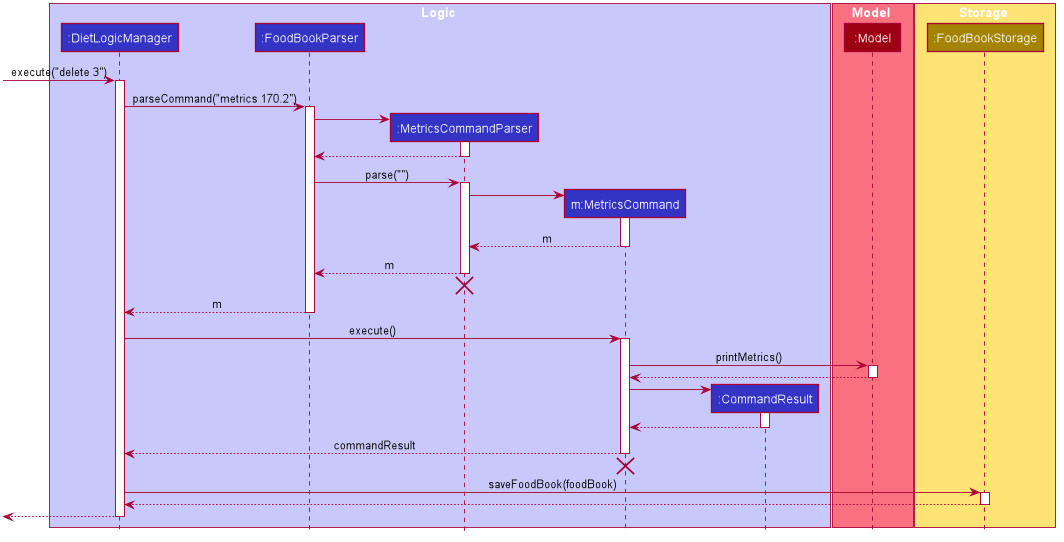

The diagram above was rendered by PlantUML. Its source (embedded in the PNG):
@startuml









skinparam BackgroundColor #FFFFFFF

skinparam Shadowing false

skinparam Class {
    FontColor #FFFFFF
    BorderThickness 1
    BorderColor #FFFFFF
    StereotypeFontColor #FFFFFF
    FontName Arial
}

skinparam Actor {
    BorderColor #000000
    Color #000000
    FontName Arial
}

skinparam Sequence {
    MessageAlign center
    BoxFontSize 15
    BoxPadding 0
    BoxFontColor #FFFFFF
    FontName Arial
}

skinparam Participant {
    FontColor #FFFFFFF
    Padding 20
}

skinparam MinClassWidth 50
skinparam ParticipantPadding 10
skinparam Shadowing false
skinparam DefaultTextAlignment center
skinparam packageStyle Rectangle

hide footbox
hide members
hide circle

box Logic #C8C8FA
participant ":DietLogicManager" as LogicManager #3333C4
participant ":FoodBookParser" as FoodBookParser #3333C4
participant ":MetricsCommandParser" as MetricsCommandParser #3333C4
participant "m:MetricsCommand" as MetricsCommand #3333C4
participant ":CommandResult" as CommandResult #3333C4
end box

box Model #F97181
participant ":Model" as Model #9D0012
end box

box Storage #FFE374
participant ":FoodBookStorage" as FoodBookStorage #A38300
end box

[-> LogicManager : execute("delete 3")
activate LogicManager

LogicManager -> FoodBookParser : parseCommand("metrics 170.2")
activate FoodBookParser

create MetricsCommandParser
FoodBookParser -> MetricsCommandParser
activate MetricsCommandParser

MetricsCommandParser --> FoodBookParser
deactivate MetricsCommandParser

FoodBookParser -> MetricsCommandParser : parse("")
activate MetricsCommandParser

create MetricsCommand
MetricsCommandParser -> MetricsCommand
activate MetricsCommand

MetricsCommand --> MetricsCommandParser : m
deactivate MetricsCommand

MetricsCommandParser --> FoodBookParser : m
deactivate MetricsCommandParser
MetricsCommandParser -[hidden]-> FoodBookParser
destroy MetricsCommandParser

FoodBookParser --> LogicManager : m
deactivate FoodBookParser

LogicManager -> MetricsCommand : execute()
activate MetricsCommand

MetricsCommand -> Model : printMetrics()
activate Model

Model --> MetricsCommand
deactivate Model

create CommandResult
MetricsCommand -> CommandResult
activate CommandResult

CommandResult --> MetricsCommand
deactivate CommandResult

MetricsCommand --> LogicManager : commandResult
deactivate MetricsCommand

MetricsCommand -[hidden]-> LogicManager
destroy MetricsCommand

LogicManager -> FoodBookStorage : saveFoodBook(foodBook)
activate FoodBookStorage

FoodBookStorage --> LogicManager
deactivate FoodBookStorage

[<--LogicManager
deactivate LogicManager
@enduml